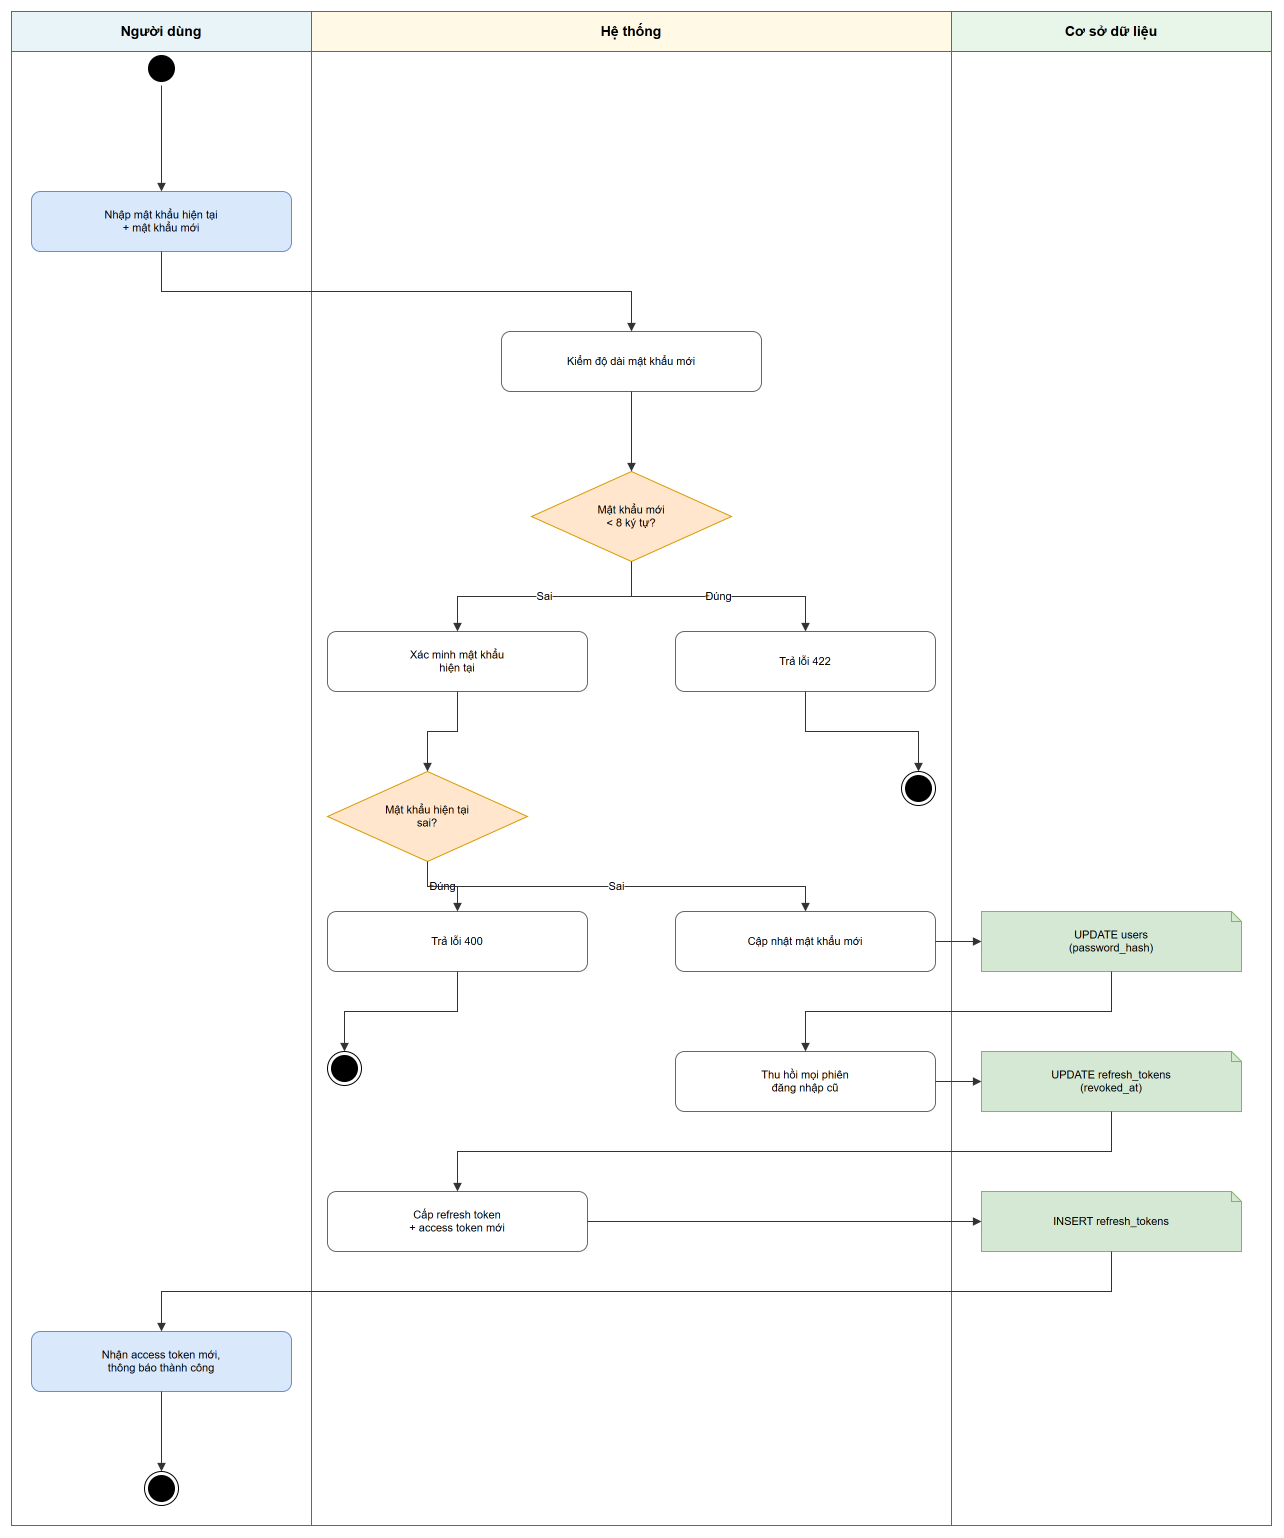

The diagram above was exported from draw.io. Its source (the exported page's mxGraphModel, read from the mxfile embedded in the PNG):
<mxGraphModel adaptiveColors="auto">
  <root>
    <mxCell id="0" />
    <mxCell id="1" parent="0" />
    <mxCell id="lnUser" value="Người dùng" style="swimlane;startSize=40;html=1;fillColor=#e8f4f8;strokeColor=#666666;fontStyle=1;fontSize=14;whiteSpace=wrap;" vertex="1" parent="1">
      <mxGeometry x="0" y="0" width="300" height="1514" as="geometry" />
    </mxCell>
    <mxCell id="lnSys" value="Hệ thống" style="swimlane;startSize=40;html=1;fillColor=#fff9e6;strokeColor=#666666;fontStyle=1;fontSize=14;whiteSpace=wrap;" vertex="1" parent="1">
      <mxGeometry x="300" y="0" width="640" height="1514" as="geometry" />
    </mxCell>
    <mxCell id="lnDb" value="Cơ sở dữ liệu" style="swimlane;startSize=40;html=1;fillColor=#e8f5e9;strokeColor=#666666;fontStyle=1;fontSize=14;whiteSpace=wrap;" vertex="1" parent="1">
      <mxGeometry x="940" y="0" width="320" height="1514" as="geometry" />
    </mxCell>
    <mxCell id="n1" value="" style="ellipse;whiteSpace=wrap;html=1;shape=startState;fillColor=#000000;strokeColor=#000000;" vertex="1" parent="1">
      <mxGeometry x="133" y="40" width="34" height="34" as="geometry" />
    </mxCell>
    <mxCell id="n2" value="Nhập mật khẩu hiện tại&#10;+ mật khẩu mới" style="rounded=1;whiteSpace=wrap;html=1;fillColor=#dae8fc;strokeColor=#6c8ebf;fontSize=11;" vertex="1" parent="1">
      <mxGeometry x="20" y="180" width="260" height="60" as="geometry" />
    </mxCell>
    <mxCell id="n3" value="Kiểm độ dài mật khẩu mới" style="rounded=1;whiteSpace=wrap;html=1;fillColor=#ffffff;strokeColor=#666666;fontSize=11;" vertex="1" parent="1">
      <mxGeometry x="490" y="320" width="260" height="60" as="geometry" />
    </mxCell>
    <mxCell id="n4" value="Mật khẩu mới&#10;&lt; 8 ký tự?" style="rhombus;whiteSpace=wrap;html=1;fillColor=#ffe6cc;strokeColor=#d79b00;fontSize=11;" vertex="1" parent="1">
      <mxGeometry x="520" y="460" width="200" height="90" as="geometry" />
    </mxCell>
    <mxCell id="n5a" value="Trả lỗi 422" style="rounded=1;whiteSpace=wrap;html=1;fillColor=#ffffff;strokeColor=#666666;fontSize=11;" vertex="1" parent="1">
      <mxGeometry x="664" y="620" width="260" height="60" as="geometry" />
    </mxCell>
    <mxCell id="n6a" value="" style="ellipse;whiteSpace=wrap;html=1;shape=endState;fillColor=#000000;strokeColor=#000000;" vertex="1" parent="1">
      <mxGeometry x="890" y="760" width="34" height="34" as="geometry" />
    </mxCell>
    <mxCell id="n5b" value="Xác minh mật khẩu&#10;hiện tại" style="rounded=1;whiteSpace=wrap;html=1;fillColor=#ffffff;strokeColor=#666666;fontSize=11;" vertex="1" parent="1">
      <mxGeometry x="316" y="620" width="260" height="60" as="geometry" />
    </mxCell>
    <mxCell id="n6b" value="Mật khẩu hiện tại&#10;sai?" style="rhombus;whiteSpace=wrap;html=1;fillColor=#ffe6cc;strokeColor=#d79b00;fontSize=11;" vertex="1" parent="1">
      <mxGeometry x="316" y="760" width="200" height="90" as="geometry" />
    </mxCell>
    <mxCell id="n7a" value="Trả lỗi 400" style="rounded=1;whiteSpace=wrap;html=1;fillColor=#ffffff;strokeColor=#666666;fontSize=11;" vertex="1" parent="1">
      <mxGeometry x="316" y="900" width="260" height="60" as="geometry" />
    </mxCell>
    <mxCell id="n8a" value="" style="ellipse;whiteSpace=wrap;html=1;shape=endState;fillColor=#000000;strokeColor=#000000;" vertex="1" parent="1">
      <mxGeometry x="316" y="1040" width="34" height="34" as="geometry" />
    </mxCell>
    <mxCell id="n7b" value="Cập nhật mật khẩu mới" style="rounded=1;whiteSpace=wrap;html=1;fillColor=#ffffff;strokeColor=#666666;fontSize=11;" vertex="1" parent="1">
      <mxGeometry x="664" y="900" width="260" height="60" as="geometry" />
    </mxCell>
    <mxCell id="n7bdb" value="UPDATE users&#10;(password_hash)" style="rounded=0;whiteSpace=wrap;html=1;fillColor=#d5e8d4;strokeColor=#82b366;fontSize=11;shape=note;size=10;" vertex="1" parent="1">
      <mxGeometry x="970" y="900" width="260" height="60" as="geometry" />
    </mxCell>
    <mxCell id="n8b" value="Thu hồi mọi phiên&#10;đăng nhập cũ" style="rounded=1;whiteSpace=wrap;html=1;fillColor=#ffffff;strokeColor=#666666;fontSize=11;" vertex="1" parent="1">
      <mxGeometry x="664" y="1040" width="260" height="60" as="geometry" />
    </mxCell>
    <mxCell id="n8bdb" value="UPDATE refresh_tokens&#10;(revoked_at)" style="rounded=0;whiteSpace=wrap;html=1;fillColor=#d5e8d4;strokeColor=#82b366;fontSize=11;shape=note;size=10;" vertex="1" parent="1">
      <mxGeometry x="970" y="1040" width="260" height="60" as="geometry" />
    </mxCell>
    <mxCell id="n9b" value="Cấp refresh token&#10;+ access token mới" style="rounded=1;whiteSpace=wrap;html=1;fillColor=#ffffff;strokeColor=#666666;fontSize=11;" vertex="1" parent="1">
      <mxGeometry x="316" y="1180" width="260" height="60" as="geometry" />
    </mxCell>
    <mxCell id="n9bdb" value="INSERT refresh_tokens" style="rounded=0;whiteSpace=wrap;html=1;fillColor=#d5e8d4;strokeColor=#82b366;fontSize=11;shape=note;size=10;" vertex="1" parent="1">
      <mxGeometry x="970" y="1180" width="260" height="60" as="geometry" />
    </mxCell>
    <mxCell id="n10b" value="Nhận access token mới,&#10;thông báo thành công" style="rounded=1;whiteSpace=wrap;html=1;fillColor=#dae8fc;strokeColor=#6c8ebf;fontSize=11;" vertex="1" parent="1">
      <mxGeometry x="20" y="1320" width="260" height="60" as="geometry" />
    </mxCell>
    <mxCell id="n11b" value="" style="ellipse;whiteSpace=wrap;html=1;shape=endState;fillColor=#000000;strokeColor=#000000;" vertex="1" parent="1">
      <mxGeometry x="133" y="1460" width="34" height="34" as="geometry" />
    </mxCell>
    <mxCell id="e0" value="" edge="1" parent="1" source="n1" target="n2" style="endArrow=block;endFill=1;html=1;fontSize=11;edgeStyle=orthogonalEdgeStyle;rounded=0;strokeColor=#333333;exitX=0.5;exitY=1;exitDx=0;exitDy=0;entryX=0.5;entryY=0;entryDx=0;entryDy=0;">
      <mxGeometry relative="1" as="geometry" />
    </mxCell>
    <mxCell id="e1" value="" edge="1" parent="1" source="n2" target="n3" style="endArrow=block;endFill=1;html=1;fontSize=11;edgeStyle=orthogonalEdgeStyle;rounded=0;strokeColor=#333333;exitX=0.5;exitY=1;exitDx=0;exitDy=0;entryX=0.5;entryY=0;entryDx=0;entryDy=0;">
      <mxGeometry relative="1" as="geometry" />
    </mxCell>
    <mxCell id="e2" value="" edge="1" parent="1" source="n3" target="n4" style="endArrow=block;endFill=1;html=1;fontSize=11;edgeStyle=orthogonalEdgeStyle;rounded=0;strokeColor=#333333;exitX=0.5;exitY=1;exitDx=0;exitDy=0;entryX=0.5;entryY=0;entryDx=0;entryDy=0;">
      <mxGeometry relative="1" as="geometry" />
    </mxCell>
    <mxCell id="e3" value="Đúng" edge="1" parent="1" source="n4" target="n5a" style="endArrow=block;endFill=1;html=1;fontSize=11;edgeStyle=orthogonalEdgeStyle;rounded=0;strokeColor=#333333;exitX=0.5;exitY=1;exitDx=0;exitDy=0;entryX=0.5;entryY=0;entryDx=0;entryDy=0;">
      <mxGeometry relative="1" as="geometry" />
    </mxCell>
    <mxCell id="e4" value="Sai" edge="1" parent="1" source="n4" target="n5b" style="endArrow=block;endFill=1;html=1;fontSize=11;edgeStyle=orthogonalEdgeStyle;rounded=0;strokeColor=#333333;exitX=0.5;exitY=1;exitDx=0;exitDy=0;entryX=0.5;entryY=0;entryDx=0;entryDy=0;">
      <mxGeometry relative="1" as="geometry" />
    </mxCell>
    <mxCell id="e5" value="" edge="1" parent="1" source="n5a" target="n6a" style="endArrow=block;endFill=1;html=1;fontSize=11;edgeStyle=orthogonalEdgeStyle;rounded=0;strokeColor=#333333;exitX=0.5;exitY=1;exitDx=0;exitDy=0;entryX=0.5;entryY=0;entryDx=0;entryDy=0;">
      <mxGeometry relative="1" as="geometry" />
    </mxCell>
    <mxCell id="e6" value="" edge="1" parent="1" source="n5b" target="n6b" style="endArrow=block;endFill=1;html=1;fontSize=11;edgeStyle=orthogonalEdgeStyle;rounded=0;strokeColor=#333333;exitX=0.5;exitY=1;exitDx=0;exitDy=0;entryX=0.5;entryY=0;entryDx=0;entryDy=0;">
      <mxGeometry relative="1" as="geometry" />
    </mxCell>
    <mxCell id="e7" value="Đúng" edge="1" parent="1" source="n6b" target="n7a" style="endArrow=block;endFill=1;html=1;fontSize=11;edgeStyle=orthogonalEdgeStyle;rounded=0;strokeColor=#333333;exitX=0.5;exitY=1;exitDx=0;exitDy=0;entryX=0.5;entryY=0;entryDx=0;entryDy=0;">
      <mxGeometry relative="1" as="geometry" />
    </mxCell>
    <mxCell id="e8" value="Sai" edge="1" parent="1" source="n6b" target="n7b" style="endArrow=block;endFill=1;html=1;fontSize=11;edgeStyle=orthogonalEdgeStyle;rounded=0;strokeColor=#333333;exitX=0.5;exitY=1;exitDx=0;exitDy=0;entryX=0.5;entryY=0;entryDx=0;entryDy=0;">
      <mxGeometry relative="1" as="geometry" />
    </mxCell>
    <mxCell id="e9" value="" edge="1" parent="1" source="n7a" target="n8a" style="endArrow=block;endFill=1;html=1;fontSize=11;edgeStyle=orthogonalEdgeStyle;rounded=0;strokeColor=#333333;exitX=0.5;exitY=1;exitDx=0;exitDy=0;entryX=0.5;entryY=0;entryDx=0;entryDy=0;">
      <mxGeometry relative="1" as="geometry" />
    </mxCell>
    <mxCell id="e10" value="" edge="1" parent="1" source="n7b" target="n7bdb" style="endArrow=block;endFill=1;html=1;fontSize=11;edgeStyle=orthogonalEdgeStyle;rounded=0;strokeColor=#333333;exitX=1;exitY=0.5;exitDx=0;exitDy=0;entryX=0;entryY=0.5;entryDx=0;entryDy=0;">
      <mxGeometry relative="1" as="geometry" />
    </mxCell>
    <mxCell id="e11" value="" edge="1" parent="1" source="n7bdb" target="n8b" style="endArrow=block;endFill=1;html=1;fontSize=11;edgeStyle=orthogonalEdgeStyle;rounded=0;strokeColor=#333333;exitX=0.5;exitY=1;exitDx=0;exitDy=0;entryX=0.5;entryY=0;entryDx=0;entryDy=0;">
      <mxGeometry relative="1" as="geometry" />
    </mxCell>
    <mxCell id="e12" value="" edge="1" parent="1" source="n8b" target="n8bdb" style="endArrow=block;endFill=1;html=1;fontSize=11;edgeStyle=orthogonalEdgeStyle;rounded=0;strokeColor=#333333;exitX=1;exitY=0.5;exitDx=0;exitDy=0;entryX=0;entryY=0.5;entryDx=0;entryDy=0;">
      <mxGeometry relative="1" as="geometry" />
    </mxCell>
    <mxCell id="e13" value="" edge="1" parent="1" source="n8bdb" target="n9b" style="endArrow=block;endFill=1;html=1;fontSize=11;edgeStyle=orthogonalEdgeStyle;rounded=0;strokeColor=#333333;exitX=0.5;exitY=1;exitDx=0;exitDy=0;entryX=0.5;entryY=0;entryDx=0;entryDy=0;">
      <mxGeometry relative="1" as="geometry" />
    </mxCell>
    <mxCell id="e14" value="" edge="1" parent="1" source="n9b" target="n9bdb" style="endArrow=block;endFill=1;html=1;fontSize=11;edgeStyle=orthogonalEdgeStyle;rounded=0;strokeColor=#333333;exitX=1;exitY=0.5;exitDx=0;exitDy=0;entryX=0;entryY=0.5;entryDx=0;entryDy=0;">
      <mxGeometry relative="1" as="geometry" />
    </mxCell>
    <mxCell id="e15" value="" edge="1" parent="1" source="n9bdb" target="n10b" style="endArrow=block;endFill=1;html=1;fontSize=11;edgeStyle=orthogonalEdgeStyle;rounded=0;strokeColor=#333333;exitX=0.5;exitY=1;exitDx=0;exitDy=0;entryX=0.5;entryY=0;entryDx=0;entryDy=0;">
      <mxGeometry relative="1" as="geometry" />
    </mxCell>
    <mxCell id="e16" value="" edge="1" parent="1" source="n10b" target="n11b" style="endArrow=block;endFill=1;html=1;fontSize=11;edgeStyle=orthogonalEdgeStyle;rounded=0;strokeColor=#333333;exitX=0.5;exitY=1;exitDx=0;exitDy=0;entryX=0.5;entryY=0;entryDx=0;entryDy=0;">
      <mxGeometry relative="1" as="geometry" />
    </mxCell>
  </root>
</mxGraphModel>